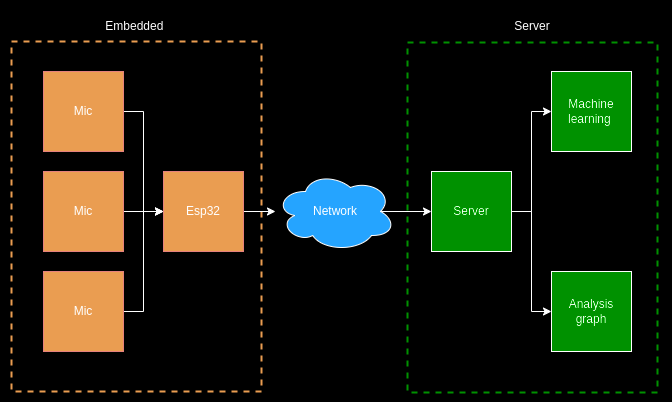

The diagram above was exported from draw.io. Its source (the exported page's mxGraphModel, read from the mxfile embedded in the PNG):
<mxGraphModel dx="1434" dy="797" grid="1" gridSize="10" guides="1" tooltips="1" connect="1" arrows="1" fold="1" page="1" pageScale="1" pageWidth="827" pageHeight="1169" background="#000000" math="0" shadow="0">
  <root>
    <mxCell id="0" />
    <mxCell id="1" parent="0" />
    <mxCell id="-iPvGTC_k9nTGnEAITgg-1" value="" style="rounded=0;whiteSpace=wrap;html=1;fillColor=none;strokeColor=#FFFFFF;strokeWidth=2;" vertex="1" parent="1">
      <mxGeometry x="80" y="200" width="670" height="400" as="geometry" />
    </mxCell>
    <mxCell id="OaMXt8uYpAaF7VJLPhh--16" value="" style="rounded=0;whiteSpace=wrap;html=1;fillColor=none;strokeColor=#994C00;dashed=1;strokeWidth=2;" parent="1" vertex="1">
      <mxGeometry x="90" y="240" width="250" height="350" as="geometry" />
    </mxCell>
    <mxCell id="OaMXt8uYpAaF7VJLPhh--17" value="" style="rounded=0;whiteSpace=wrap;html=1;fillColor=none;strokeColor=#00FF00;dashed=1;strokeWidth=2;" parent="1" vertex="1">
      <mxGeometry x="486" y="241" width="250" height="350" as="geometry" />
    </mxCell>
    <mxCell id="OaMXt8uYpAaF7VJLPhh--9" style="edgeStyle=orthogonalEdgeStyle;rounded=0;orthogonalLoop=1;jettySize=auto;html=1;exitX=1;exitY=0.5;exitDx=0;exitDy=0;" parent="1" source="OaMXt8uYpAaF7VJLPhh--1" target="OaMXt8uYpAaF7VJLPhh--8" edge="1">
      <mxGeometry relative="1" as="geometry" />
    </mxCell>
    <mxCell id="OaMXt8uYpAaF7VJLPhh--1" value="Esp32" style="whiteSpace=wrap;html=1;aspect=fixed;fillColor=#994C00;strokeColor=#b85450;" parent="1" vertex="1">
      <mxGeometry x="242" y="370" width="80" height="80" as="geometry" />
    </mxCell>
    <mxCell id="OaMXt8uYpAaF7VJLPhh--5" style="edgeStyle=orthogonalEdgeStyle;rounded=0;orthogonalLoop=1;jettySize=auto;html=1;exitX=1;exitY=0.5;exitDx=0;exitDy=0;entryX=0;entryY=0.5;entryDx=0;entryDy=0;" parent="1" source="OaMXt8uYpAaF7VJLPhh--2" target="OaMXt8uYpAaF7VJLPhh--1" edge="1">
      <mxGeometry relative="1" as="geometry" />
    </mxCell>
    <mxCell id="OaMXt8uYpAaF7VJLPhh--2" value="Mic" style="whiteSpace=wrap;html=1;aspect=fixed;fillColor=#994C00;strokeColor=#b85450;" parent="1" vertex="1">
      <mxGeometry x="122" y="270" width="80" height="80" as="geometry" />
    </mxCell>
    <mxCell id="OaMXt8uYpAaF7VJLPhh--6" style="edgeStyle=orthogonalEdgeStyle;rounded=0;orthogonalLoop=1;jettySize=auto;html=1;exitX=1;exitY=0.5;exitDx=0;exitDy=0;" parent="1" source="OaMXt8uYpAaF7VJLPhh--3" edge="1">
      <mxGeometry relative="1" as="geometry">
        <mxPoint x="242" y="410" as="targetPoint" />
      </mxGeometry>
    </mxCell>
    <mxCell id="OaMXt8uYpAaF7VJLPhh--3" value="Mic" style="whiteSpace=wrap;html=1;aspect=fixed;fillColor=#994C00;strokeColor=#b85450;" parent="1" vertex="1">
      <mxGeometry x="122" y="370" width="80" height="80" as="geometry" />
    </mxCell>
    <mxCell id="OaMXt8uYpAaF7VJLPhh--7" style="edgeStyle=orthogonalEdgeStyle;rounded=0;orthogonalLoop=1;jettySize=auto;html=1;exitX=1;exitY=0.5;exitDx=0;exitDy=0;entryX=0;entryY=0.5;entryDx=0;entryDy=0;" parent="1" source="OaMXt8uYpAaF7VJLPhh--4" target="OaMXt8uYpAaF7VJLPhh--1" edge="1">
      <mxGeometry relative="1" as="geometry" />
    </mxCell>
    <mxCell id="OaMXt8uYpAaF7VJLPhh--4" value="Mic" style="whiteSpace=wrap;html=1;aspect=fixed;fillColor=#994C00;strokeColor=#b85450;" parent="1" vertex="1">
      <mxGeometry x="122" y="470" width="80" height="80" as="geometry" />
    </mxCell>
    <mxCell id="OaMXt8uYpAaF7VJLPhh--11" style="edgeStyle=orthogonalEdgeStyle;rounded=0;orthogonalLoop=1;jettySize=auto;html=1;exitX=0.875;exitY=0.5;exitDx=0;exitDy=0;exitPerimeter=0;entryX=0;entryY=0.5;entryDx=0;entryDy=0;" parent="1" source="OaMXt8uYpAaF7VJLPhh--8" target="OaMXt8uYpAaF7VJLPhh--10" edge="1">
      <mxGeometry relative="1" as="geometry" />
    </mxCell>
    <mxCell id="OaMXt8uYpAaF7VJLPhh--8" value="Network" style="ellipse;shape=cloud;whiteSpace=wrap;html=1;fillColor=#007FFF;" parent="1" vertex="1">
      <mxGeometry x="354" y="370" width="120" height="80" as="geometry" />
    </mxCell>
    <mxCell id="OaMXt8uYpAaF7VJLPhh--14" style="edgeStyle=orthogonalEdgeStyle;rounded=0;orthogonalLoop=1;jettySize=auto;html=1;exitX=1;exitY=0.5;exitDx=0;exitDy=0;entryX=0;entryY=0.5;entryDx=0;entryDy=0;" parent="1" source="OaMXt8uYpAaF7VJLPhh--10" target="OaMXt8uYpAaF7VJLPhh--13" edge="1">
      <mxGeometry relative="1" as="geometry" />
    </mxCell>
    <mxCell id="OaMXt8uYpAaF7VJLPhh--15" style="edgeStyle=orthogonalEdgeStyle;rounded=0;orthogonalLoop=1;jettySize=auto;html=1;exitX=1;exitY=0.5;exitDx=0;exitDy=0;entryX=0;entryY=0.5;entryDx=0;entryDy=0;" parent="1" source="OaMXt8uYpAaF7VJLPhh--10" target="OaMXt8uYpAaF7VJLPhh--12" edge="1">
      <mxGeometry relative="1" as="geometry" />
    </mxCell>
    <mxCell id="OaMXt8uYpAaF7VJLPhh--10" value="Server" style="whiteSpace=wrap;html=1;aspect=fixed;fillColor=#00FF00;" parent="1" vertex="1">
      <mxGeometry x="510" y="370" width="80" height="80" as="geometry" />
    </mxCell>
    <mxCell id="OaMXt8uYpAaF7VJLPhh--12" value="Analysis graph" style="whiteSpace=wrap;html=1;aspect=fixed;fillColor=#00FF00;" parent="1" vertex="1">
      <mxGeometry x="630" y="470" width="80" height="80" as="geometry" />
    </mxCell>
    <mxCell id="OaMXt8uYpAaF7VJLPhh--13" value="Machine learning&amp;nbsp;" style="whiteSpace=wrap;html=1;aspect=fixed;fillColor=#00FF00;" parent="1" vertex="1">
      <mxGeometry x="630" y="270" width="80" height="80" as="geometry" />
    </mxCell>
    <mxCell id="-iPvGTC_k9nTGnEAITgg-2" value="Embedded&amp;nbsp;" style="text;html=1;strokeColor=none;fillColor=none;align=center;verticalAlign=middle;whiteSpace=wrap;rounded=0;" vertex="1" parent="1">
      <mxGeometry x="185" y="210" width="60" height="30" as="geometry" />
    </mxCell>
    <mxCell id="-iPvGTC_k9nTGnEAITgg-3" value="Server" style="text;html=1;strokeColor=none;fillColor=none;align=center;verticalAlign=middle;whiteSpace=wrap;rounded=0;" vertex="1" parent="1">
      <mxGeometry x="581" y="210" width="60" height="30" as="geometry" />
    </mxCell>
  </root>
</mxGraphModel>